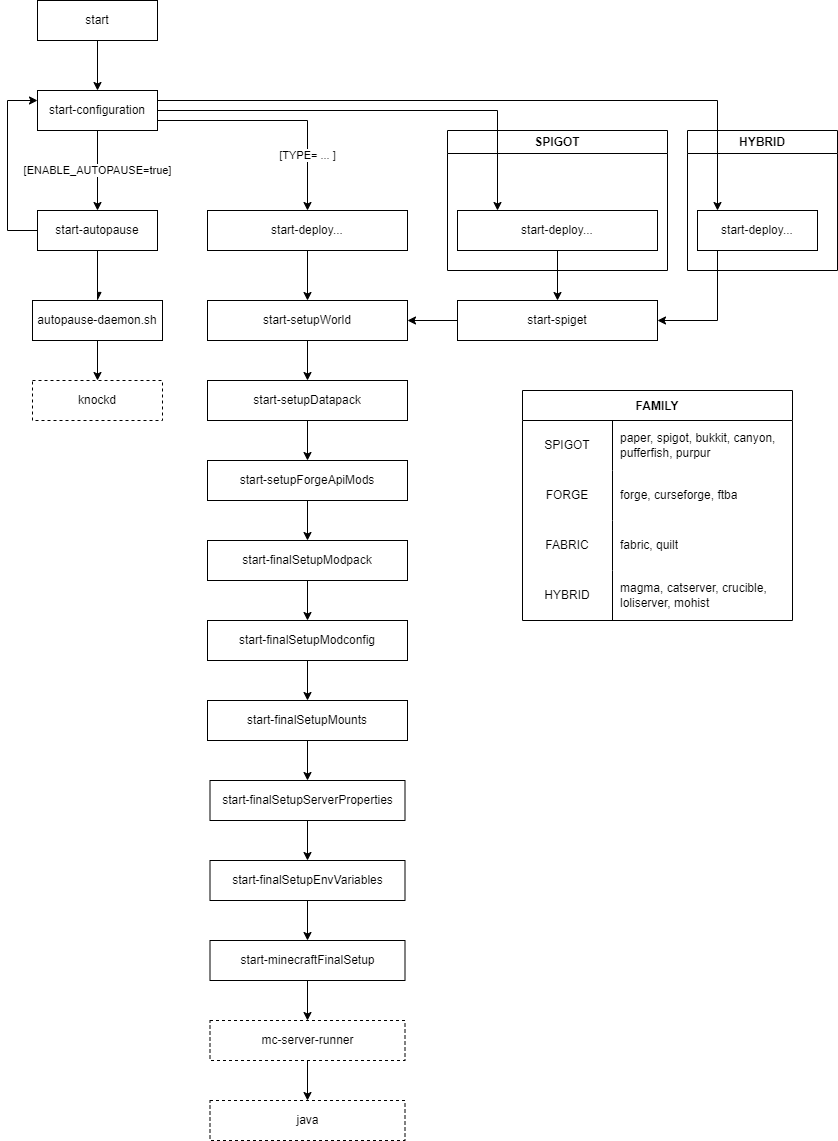

The diagram above was exported from draw.io. Its source (the exported page's mxGraphModel, read from the mxfile embedded in the PNG):
<mxGraphModel dx="1818" dy="836" grid="1" gridSize="10" guides="1" tooltips="1" connect="1" arrows="1" fold="1" page="0" pageScale="1" pageWidth="850" pageHeight="1100" background="#ffffff" math="0" shadow="0">
  <root>
    <mxCell id="0" />
    <mxCell id="1" parent="0" />
    <mxCell id="vqbR-mqaMK3wBbnpn2So-3" style="edgeStyle=orthogonalEdgeStyle;rounded=0;orthogonalLoop=1;jettySize=auto;html=1;" parent="1" source="vqbR-mqaMK3wBbnpn2So-1" target="vqbR-mqaMK3wBbnpn2So-4" edge="1">
      <mxGeometry relative="1" as="geometry">
        <mxPoint x="120" y="130" as="targetPoint" />
      </mxGeometry>
    </mxCell>
    <mxCell id="vqbR-mqaMK3wBbnpn2So-1" value="start" style="rounded=0;whiteSpace=wrap;html=1;" parent="1" vertex="1">
      <mxGeometry x="-80" y="140" width="120" height="40" as="geometry" />
    </mxCell>
    <mxCell id="vqbR-mqaMK3wBbnpn2So-6" value="[ENABLE_AUTOPAUSE=true]" style="edgeStyle=orthogonalEdgeStyle;rounded=0;orthogonalLoop=1;jettySize=auto;html=1;" parent="1" source="vqbR-mqaMK3wBbnpn2So-4" target="vqbR-mqaMK3wBbnpn2So-5" edge="1">
      <mxGeometry relative="1" as="geometry" />
    </mxCell>
    <mxCell id="vqbR-mqaMK3wBbnpn2So-11" value="[TYPE= ... ]" style="edgeStyle=orthogonalEdgeStyle;rounded=0;orthogonalLoop=1;jettySize=auto;html=1;endArrow=classic;endFill=1;" parent="1" source="vqbR-mqaMK3wBbnpn2So-4" target="vqbR-mqaMK3wBbnpn2So-10" edge="1">
      <mxGeometry x="0.5455" relative="1" as="geometry">
        <Array as="points">
          <mxPoint x="190" y="260" />
        </Array>
        <mxPoint as="offset" />
      </mxGeometry>
    </mxCell>
    <mxCell id="vqbR-mqaMK3wBbnpn2So-4" value="start-configuration" style="rounded=0;whiteSpace=wrap;html=1;" parent="1" vertex="1">
      <mxGeometry x="-80" y="230" width="120" height="40" as="geometry" />
    </mxCell>
    <mxCell id="vqbR-mqaMK3wBbnpn2So-8" style="edgeStyle=orthogonalEdgeStyle;rounded=0;orthogonalLoop=1;jettySize=auto;html=1;endArrow=async;endFill=1;" parent="1" source="vqbR-mqaMK3wBbnpn2So-5" target="vqbR-mqaMK3wBbnpn2So-7" edge="1">
      <mxGeometry relative="1" as="geometry" />
    </mxCell>
    <mxCell id="vqbR-mqaMK3wBbnpn2So-9" style="edgeStyle=orthogonalEdgeStyle;rounded=0;orthogonalLoop=1;jettySize=auto;html=1;endArrow=classic;endFill=1;" parent="1" source="vqbR-mqaMK3wBbnpn2So-5" target="vqbR-mqaMK3wBbnpn2So-4" edge="1">
      <mxGeometry relative="1" as="geometry">
        <Array as="points">
          <mxPoint x="-110" y="370" />
          <mxPoint x="-110" y="240" />
        </Array>
      </mxGeometry>
    </mxCell>
    <mxCell id="vqbR-mqaMK3wBbnpn2So-5" value="start-autopause" style="rounded=0;whiteSpace=wrap;html=1;" parent="1" vertex="1">
      <mxGeometry x="-80" y="350" width="120" height="40" as="geometry" />
    </mxCell>
    <mxCell id="vqbR-mqaMK3wBbnpn2So-42" style="edgeStyle=orthogonalEdgeStyle;rounded=0;orthogonalLoop=1;jettySize=auto;html=1;endArrow=classic;endFill=1;" parent="1" source="vqbR-mqaMK3wBbnpn2So-7" target="vqbR-mqaMK3wBbnpn2So-41" edge="1">
      <mxGeometry relative="1" as="geometry" />
    </mxCell>
    <mxCell id="vqbR-mqaMK3wBbnpn2So-7" value="autopause-daemon.sh" style="rounded=0;whiteSpace=wrap;html=1;" parent="1" vertex="1">
      <mxGeometry x="-85" y="440" width="130" height="40" as="geometry" />
    </mxCell>
    <mxCell id="vqbR-mqaMK3wBbnpn2So-24" style="edgeStyle=orthogonalEdgeStyle;rounded=0;orthogonalLoop=1;jettySize=auto;html=1;endArrow=classic;endFill=1;" parent="1" source="vqbR-mqaMK3wBbnpn2So-10" target="vqbR-mqaMK3wBbnpn2So-23" edge="1">
      <mxGeometry relative="1" as="geometry" />
    </mxCell>
    <mxCell id="vqbR-mqaMK3wBbnpn2So-10" value="start-deploy..." style="rounded=0;whiteSpace=wrap;html=1;" parent="1" vertex="1">
      <mxGeometry x="90" y="350" width="200" height="40" as="geometry" />
    </mxCell>
    <mxCell id="wKDVbFYCWgHSQsR2MG9H-7" style="edgeStyle=orthogonalEdgeStyle;rounded=0;orthogonalLoop=1;jettySize=auto;html=1;" parent="1" source="vqbR-mqaMK3wBbnpn2So-23" target="wKDVbFYCWgHSQsR2MG9H-3" edge="1">
      <mxGeometry relative="1" as="geometry">
        <mxPoint x="190" y="520" as="targetPoint" />
      </mxGeometry>
    </mxCell>
    <mxCell id="vqbR-mqaMK3wBbnpn2So-23" value="start-setupWorld" style="rounded=0;whiteSpace=wrap;html=1;" parent="1" vertex="1">
      <mxGeometry x="90" y="440" width="200" height="40" as="geometry" />
    </mxCell>
    <mxCell id="vqbR-mqaMK3wBbnpn2So-28" style="edgeStyle=orthogonalEdgeStyle;rounded=0;orthogonalLoop=1;jettySize=auto;html=1;endArrow=classic;endFill=1;" parent="1" source="vqbR-mqaMK3wBbnpn2So-25" target="vqbR-mqaMK3wBbnpn2So-27" edge="1">
      <mxGeometry relative="1" as="geometry" />
    </mxCell>
    <mxCell id="vqbR-mqaMK3wBbnpn2So-25" value="start-finalSetupModpack" style="rounded=0;whiteSpace=wrap;html=1;" parent="1" vertex="1">
      <mxGeometry x="90" y="680" width="200" height="40" as="geometry" />
    </mxCell>
    <mxCell id="vqbR-mqaMK3wBbnpn2So-30" style="edgeStyle=orthogonalEdgeStyle;rounded=0;orthogonalLoop=1;jettySize=auto;html=1;endArrow=classic;endFill=1;" parent="1" source="vqbR-mqaMK3wBbnpn2So-27" target="vqbR-mqaMK3wBbnpn2So-29" edge="1">
      <mxGeometry relative="1" as="geometry" />
    </mxCell>
    <mxCell id="vqbR-mqaMK3wBbnpn2So-27" value="start-finalSetupModconfig" style="rounded=0;whiteSpace=wrap;html=1;" parent="1" vertex="1">
      <mxGeometry x="90" y="760" width="200" height="40" as="geometry" />
    </mxCell>
    <mxCell id="vqbR-mqaMK3wBbnpn2So-32" style="edgeStyle=orthogonalEdgeStyle;rounded=0;orthogonalLoop=1;jettySize=auto;html=1;endArrow=classic;endFill=1;" parent="1" source="vqbR-mqaMK3wBbnpn2So-29" target="vqbR-mqaMK3wBbnpn2So-31" edge="1">
      <mxGeometry relative="1" as="geometry" />
    </mxCell>
    <mxCell id="vqbR-mqaMK3wBbnpn2So-29" value="start-finalSetupMounts" style="rounded=0;whiteSpace=wrap;html=1;" parent="1" vertex="1">
      <mxGeometry x="90" y="840" width="200" height="40" as="geometry" />
    </mxCell>
    <mxCell id="vqbR-mqaMK3wBbnpn2So-34" style="edgeStyle=orthogonalEdgeStyle;rounded=0;orthogonalLoop=1;jettySize=auto;html=1;endArrow=classic;endFill=1;" parent="1" source="vqbR-mqaMK3wBbnpn2So-31" target="vqbR-mqaMK3wBbnpn2So-33" edge="1">
      <mxGeometry relative="1" as="geometry" />
    </mxCell>
    <mxCell id="vqbR-mqaMK3wBbnpn2So-31" value="start-finalSetupServerProperties" style="rounded=0;whiteSpace=wrap;html=1;" parent="1" vertex="1">
      <mxGeometry x="92.5" y="920" width="195" height="40" as="geometry" />
    </mxCell>
    <mxCell id="vqbR-mqaMK3wBbnpn2So-36" style="edgeStyle=orthogonalEdgeStyle;rounded=0;orthogonalLoop=1;jettySize=auto;html=1;endArrow=classic;endFill=1;" parent="1" source="vqbR-mqaMK3wBbnpn2So-33" target="vqbR-mqaMK3wBbnpn2So-35" edge="1">
      <mxGeometry relative="1" as="geometry" />
    </mxCell>
    <mxCell id="vqbR-mqaMK3wBbnpn2So-33" value="start-finalSetupEnvVariables" style="rounded=0;whiteSpace=wrap;html=1;" parent="1" vertex="1">
      <mxGeometry x="92.5" y="1000" width="195" height="40" as="geometry" />
    </mxCell>
    <mxCell id="vqbR-mqaMK3wBbnpn2So-39" style="edgeStyle=orthogonalEdgeStyle;rounded=0;orthogonalLoop=1;jettySize=auto;html=1;endArrow=classic;endFill=1;" parent="1" source="vqbR-mqaMK3wBbnpn2So-35" target="vqbR-mqaMK3wBbnpn2So-37" edge="1">
      <mxGeometry relative="1" as="geometry" />
    </mxCell>
    <mxCell id="vqbR-mqaMK3wBbnpn2So-35" value="start-minecraftFinalSetup" style="rounded=0;whiteSpace=wrap;html=1;" parent="1" vertex="1">
      <mxGeometry x="92.5" y="1080" width="195" height="40" as="geometry" />
    </mxCell>
    <mxCell id="vqbR-mqaMK3wBbnpn2So-40" style="edgeStyle=orthogonalEdgeStyle;rounded=0;orthogonalLoop=1;jettySize=auto;html=1;endArrow=classic;endFill=1;" parent="1" source="vqbR-mqaMK3wBbnpn2So-37" target="vqbR-mqaMK3wBbnpn2So-38" edge="1">
      <mxGeometry relative="1" as="geometry" />
    </mxCell>
    <mxCell id="vqbR-mqaMK3wBbnpn2So-37" value="mc-server-runner" style="rounded=0;whiteSpace=wrap;html=1;dashed=1;" parent="1" vertex="1">
      <mxGeometry x="92.5" y="1160" width="195" height="40" as="geometry" />
    </mxCell>
    <mxCell id="vqbR-mqaMK3wBbnpn2So-38" value="java" style="rounded=0;whiteSpace=wrap;html=1;dashed=1;" parent="1" vertex="1">
      <mxGeometry x="92.5" y="1240" width="195" height="40" as="geometry" />
    </mxCell>
    <mxCell id="vqbR-mqaMK3wBbnpn2So-41" value="knockd" style="rounded=0;whiteSpace=wrap;html=1;dashed=1;" parent="1" vertex="1">
      <mxGeometry x="-85" y="520" width="130" height="40" as="geometry" />
    </mxCell>
    <mxCell id="wKDVbFYCWgHSQsR2MG9H-1" value="start-setupForgeApiMods" style="rounded=0;whiteSpace=wrap;html=1;" parent="1" vertex="1">
      <mxGeometry x="90" y="600" width="200" height="40" as="geometry" />
    </mxCell>
    <mxCell id="wKDVbFYCWgHSQsR2MG9H-2" style="edgeStyle=orthogonalEdgeStyle;rounded=0;orthogonalLoop=1;jettySize=auto;html=1;endArrow=classic;endFill=1;" parent="1" source="wKDVbFYCWgHSQsR2MG9H-1" target="vqbR-mqaMK3wBbnpn2So-25" edge="1">
      <mxGeometry relative="1" as="geometry">
        <mxPoint x="200" y="410" as="sourcePoint" />
        <mxPoint x="200" y="450" as="targetPoint" />
      </mxGeometry>
    </mxCell>
    <mxCell id="wKDVbFYCWgHSQsR2MG9H-4" style="edgeStyle=orthogonalEdgeStyle;rounded=0;orthogonalLoop=1;jettySize=auto;html=1;" parent="1" source="wKDVbFYCWgHSQsR2MG9H-3" target="wKDVbFYCWgHSQsR2MG9H-1" edge="1">
      <mxGeometry relative="1" as="geometry" />
    </mxCell>
    <mxCell id="wKDVbFYCWgHSQsR2MG9H-3" value="start-setupDatapack" style="rounded=0;whiteSpace=wrap;html=1;" parent="1" vertex="1">
      <mxGeometry x="90" y="520" width="200" height="40" as="geometry" />
    </mxCell>
    <mxCell id="wKDVbFYCWgHSQsR2MG9H-10" style="edgeStyle=orthogonalEdgeStyle;rounded=0;orthogonalLoop=1;jettySize=auto;html=1;" parent="1" source="wKDVbFYCWgHSQsR2MG9H-8" target="wKDVbFYCWgHSQsR2MG9H-9" edge="1">
      <mxGeometry relative="1" as="geometry" />
    </mxCell>
    <mxCell id="wKDVbFYCWgHSQsR2MG9H-12" style="edgeStyle=orthogonalEdgeStyle;rounded=0;orthogonalLoop=1;jettySize=auto;html=1;" parent="1" source="wKDVbFYCWgHSQsR2MG9H-9" target="vqbR-mqaMK3wBbnpn2So-23" edge="1">
      <mxGeometry relative="1" as="geometry">
        <Array as="points">
          <mxPoint x="430" y="450" />
        </Array>
      </mxGeometry>
    </mxCell>
    <mxCell id="wKDVbFYCWgHSQsR2MG9H-9" value="start-spiget" style="rounded=0;whiteSpace=wrap;html=1;" parent="1" vertex="1">
      <mxGeometry x="340" y="440" width="200" height="40" as="geometry" />
    </mxCell>
    <mxCell id="wKDVbFYCWgHSQsR2MG9H-17" value="FAMILY" style="shape=table;startSize=30;container=1;collapsible=0;childLayout=tableLayout;fixedRows=1;rowLines=0;fontStyle=1;swimlaneFillColor=default;" parent="1" vertex="1">
      <mxGeometry x="405" y="530" width="270" height="230" as="geometry" />
    </mxCell>
    <mxCell id="wKDVbFYCWgHSQsR2MG9H-18" value="" style="shape=tableRow;horizontal=0;startSize=0;swimlaneHead=0;swimlaneBody=0;top=0;left=0;bottom=0;right=0;collapsible=0;dropTarget=0;fillColor=none;points=[[0,0.5],[1,0.5]];portConstraint=eastwest;" parent="wKDVbFYCWgHSQsR2MG9H-17" vertex="1">
      <mxGeometry y="30" width="270" height="50" as="geometry" />
    </mxCell>
    <mxCell id="wKDVbFYCWgHSQsR2MG9H-19" value="SPIGOT" style="shape=partialRectangle;html=1;whiteSpace=wrap;connectable=0;fillColor=none;top=0;left=0;bottom=0;right=0;overflow=hidden;pointerEvents=1;" parent="wKDVbFYCWgHSQsR2MG9H-18" vertex="1">
      <mxGeometry width="90" height="50" as="geometry">
        <mxRectangle width="90" height="50" as="alternateBounds" />
      </mxGeometry>
    </mxCell>
    <mxCell id="wKDVbFYCWgHSQsR2MG9H-20" value="paper, spigot, bukkit, canyon, pufferfish, purpur" style="shape=partialRectangle;html=1;whiteSpace=wrap;connectable=0;fillColor=none;top=0;left=0;bottom=0;right=0;align=left;spacingLeft=6;overflow=hidden;" parent="wKDVbFYCWgHSQsR2MG9H-18" vertex="1">
      <mxGeometry x="90" width="180" height="50" as="geometry">
        <mxRectangle width="180" height="50" as="alternateBounds" />
      </mxGeometry>
    </mxCell>
    <mxCell id="wKDVbFYCWgHSQsR2MG9H-21" value="" style="shape=tableRow;horizontal=0;startSize=0;swimlaneHead=0;swimlaneBody=0;top=0;left=0;bottom=0;right=0;collapsible=0;dropTarget=0;fillColor=none;points=[[0,0.5],[1,0.5]];portConstraint=eastwest;" parent="wKDVbFYCWgHSQsR2MG9H-17" vertex="1">
      <mxGeometry y="80" width="270" height="50" as="geometry" />
    </mxCell>
    <mxCell id="wKDVbFYCWgHSQsR2MG9H-22" value="FORGE" style="shape=partialRectangle;html=1;whiteSpace=wrap;connectable=0;fillColor=none;top=0;left=0;bottom=0;right=0;overflow=hidden;" parent="wKDVbFYCWgHSQsR2MG9H-21" vertex="1">
      <mxGeometry width="90" height="50" as="geometry">
        <mxRectangle width="90" height="50" as="alternateBounds" />
      </mxGeometry>
    </mxCell>
    <mxCell id="wKDVbFYCWgHSQsR2MG9H-23" value="forge, curseforge, ftba" style="shape=partialRectangle;html=1;whiteSpace=wrap;connectable=0;fillColor=none;top=0;left=0;bottom=0;right=0;align=left;spacingLeft=6;overflow=hidden;" parent="wKDVbFYCWgHSQsR2MG9H-21" vertex="1">
      <mxGeometry x="90" width="180" height="50" as="geometry">
        <mxRectangle width="180" height="50" as="alternateBounds" />
      </mxGeometry>
    </mxCell>
    <mxCell id="wKDVbFYCWgHSQsR2MG9H-27" style="shape=tableRow;horizontal=0;startSize=0;swimlaneHead=0;swimlaneBody=0;top=0;left=0;bottom=0;right=0;collapsible=0;dropTarget=0;fillColor=none;points=[[0,0.5],[1,0.5]];portConstraint=eastwest;" parent="wKDVbFYCWgHSQsR2MG9H-17" vertex="1">
      <mxGeometry y="130" width="270" height="50" as="geometry" />
    </mxCell>
    <mxCell id="wKDVbFYCWgHSQsR2MG9H-28" value="FABRIC" style="shape=partialRectangle;html=1;whiteSpace=wrap;connectable=0;fillColor=none;top=0;left=0;bottom=0;right=0;overflow=hidden;" parent="wKDVbFYCWgHSQsR2MG9H-27" vertex="1">
      <mxGeometry width="90" height="50" as="geometry">
        <mxRectangle width="90" height="50" as="alternateBounds" />
      </mxGeometry>
    </mxCell>
    <mxCell id="wKDVbFYCWgHSQsR2MG9H-29" value="fabric, quilt" style="shape=partialRectangle;html=1;whiteSpace=wrap;connectable=0;fillColor=none;top=0;left=0;bottom=0;right=0;align=left;spacingLeft=6;overflow=hidden;" parent="wKDVbFYCWgHSQsR2MG9H-27" vertex="1">
      <mxGeometry x="90" width="180" height="50" as="geometry">
        <mxRectangle width="180" height="50" as="alternateBounds" />
      </mxGeometry>
    </mxCell>
    <mxCell id="wKDVbFYCWgHSQsR2MG9H-24" value="" style="shape=tableRow;horizontal=0;startSize=0;swimlaneHead=0;swimlaneBody=0;top=0;left=0;bottom=0;right=0;collapsible=0;dropTarget=0;fillColor=none;points=[[0,0.5],[1,0.5]];portConstraint=eastwest;" parent="wKDVbFYCWgHSQsR2MG9H-17" vertex="1">
      <mxGeometry y="180" width="270" height="50" as="geometry" />
    </mxCell>
    <mxCell id="wKDVbFYCWgHSQsR2MG9H-25" value="HYBRID" style="shape=partialRectangle;html=1;whiteSpace=wrap;connectable=0;fillColor=none;top=0;left=0;bottom=0;right=0;overflow=hidden;" parent="wKDVbFYCWgHSQsR2MG9H-24" vertex="1">
      <mxGeometry width="90" height="50" as="geometry">
        <mxRectangle width="90" height="50" as="alternateBounds" />
      </mxGeometry>
    </mxCell>
    <mxCell id="wKDVbFYCWgHSQsR2MG9H-26" value="magma, catserver, crucible, loliserver, mohist" style="shape=partialRectangle;html=1;whiteSpace=wrap;connectable=0;fillColor=none;top=0;left=0;bottom=0;right=0;align=left;spacingLeft=6;overflow=hidden;" parent="wKDVbFYCWgHSQsR2MG9H-24" vertex="1">
      <mxGeometry x="90" width="180" height="50" as="geometry">
        <mxRectangle width="180" height="50" as="alternateBounds" />
      </mxGeometry>
    </mxCell>
    <mxCell id="2" value="SPIGOT" style="swimlane;whiteSpace=wrap;html=1;" parent="1" vertex="1">
      <mxGeometry x="330" y="270" width="220" height="140" as="geometry" />
    </mxCell>
    <mxCell id="wKDVbFYCWgHSQsR2MG9H-8" value="start-deploy..." style="rounded=0;whiteSpace=wrap;html=1;" parent="2" vertex="1">
      <mxGeometry x="10" y="80" width="200" height="40" as="geometry" />
    </mxCell>
    <mxCell id="3" value="HYBRID" style="swimlane;whiteSpace=wrap;html=1;" parent="1" vertex="1">
      <mxGeometry x="570" y="270" width="150" height="140" as="geometry" />
    </mxCell>
    <mxCell id="4" value="start-deploy..." style="rounded=0;whiteSpace=wrap;html=1;" parent="3" vertex="1">
      <mxGeometry x="10" y="80" width="120" height="40" as="geometry" />
    </mxCell>
    <mxCell id="64ohuRwgb9l-3W7UmAp2-4" style="edgeStyle=orthogonalEdgeStyle;rounded=0;orthogonalLoop=1;jettySize=auto;html=1;" parent="1" source="vqbR-mqaMK3wBbnpn2So-4" target="4" edge="1">
      <mxGeometry relative="1" as="geometry">
        <mxPoint x="390" y="360" as="targetPoint" />
        <Array as="points">
          <mxPoint x="600" y="240" />
        </Array>
        <mxPoint x="50" y="260" as="sourcePoint" />
      </mxGeometry>
    </mxCell>
    <mxCell id="wKDVbFYCWgHSQsR2MG9H-11" style="edgeStyle=orthogonalEdgeStyle;rounded=0;orthogonalLoop=1;jettySize=auto;html=1;" parent="1" source="vqbR-mqaMK3wBbnpn2So-4" target="wKDVbFYCWgHSQsR2MG9H-8" edge="1">
      <mxGeometry relative="1" as="geometry">
        <mxPoint x="410" y="200" as="targetPoint" />
        <Array as="points">
          <mxPoint x="380" y="250" />
        </Array>
      </mxGeometry>
    </mxCell>
    <mxCell id="64ohuRwgb9l-3W7UmAp2-5" style="edgeStyle=orthogonalEdgeStyle;rounded=0;hachureGap=4;orthogonalLoop=1;jettySize=auto;html=1;fontFamily=Architects Daughter;fontSource=https%3A%2F%2Ffonts.googleapis.com%2Fcss%3Ffamily%3DArchitects%2BDaughter;fontSize=16;" parent="1" source="4" target="wKDVbFYCWgHSQsR2MG9H-9" edge="1">
      <mxGeometry relative="1" as="geometry">
        <Array as="points">
          <mxPoint x="600" y="460" />
        </Array>
      </mxGeometry>
    </mxCell>
  </root>
</mxGraphModel>